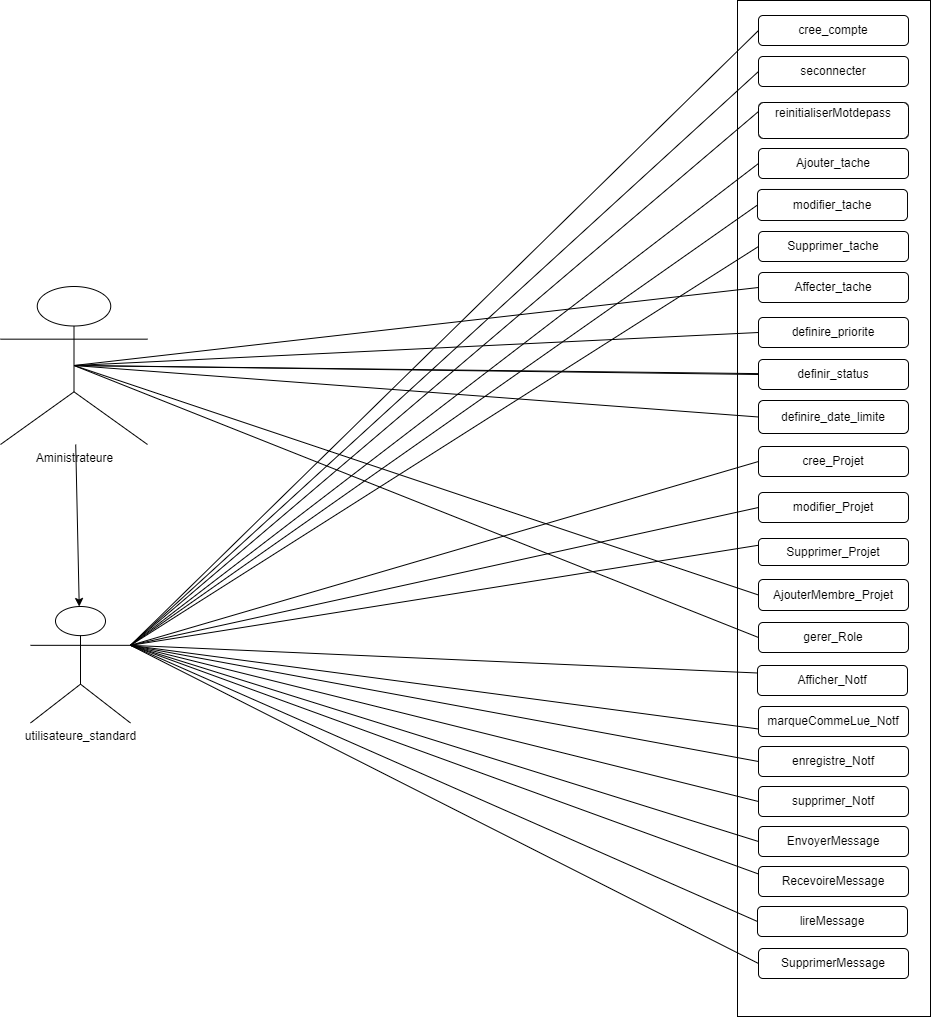

The diagram above was exported from draw.io. Its source (the exported page's mxGraphModel, read from the mxfile embedded in the PNG):
<mxGraphModel dx="1657" dy="1106" grid="1" gridSize="10" guides="1" tooltips="1" connect="1" arrows="1" fold="1" page="1" pageScale="1" pageWidth="1654" pageHeight="2336" background="#ffffff" math="0" shadow="0">
  <root>
    <mxCell id="0" />
    <mxCell id="1" parent="0" />
    <mxCell id="9" value="" style="whiteSpace=wrap;html=1;" vertex="1" parent="1">
      <mxGeometry x="837" y="220" width="193" height="1016" as="geometry" />
    </mxCell>
    <mxCell id="njpq5wCMaXGL-abZOW9e-23" value="cree_compte" style="rounded=1;whiteSpace=wrap;html=1;" parent="1" vertex="1">
      <mxGeometry x="858" y="235" width="150" height="30" as="geometry" />
    </mxCell>
    <mxCell id="njpq5wCMaXGL-abZOW9e-24" value="seconnecter" style="rounded=1;whiteSpace=wrap;html=1;" parent="1" vertex="1">
      <mxGeometry x="858" y="276" width="150" height="30" as="geometry" />
    </mxCell>
    <mxCell id="njpq5wCMaXGL-abZOW9e-26" value="reinitialiserMotdepass&lt;div style=&quot;padding: 0px; margin: 0px;&quot;&gt;&lt;br style=&quot;text-wrap: nowrap; text-decoration-line: underline; padding: 0px; margin: 0px; text-align: left;&quot;&gt;&lt;/div&gt;" style="rounded=1;whiteSpace=wrap;html=1;" parent="1" vertex="1">
      <mxGeometry x="858" y="322" width="150" height="36" as="geometry" />
    </mxCell>
    <mxCell id="7" style="edgeStyle=none;html=1;" edge="1" parent="1" source="njpq5wCMaXGL-abZOW9e-28" target="njpq5wCMaXGL-abZOW9e-29">
      <mxGeometry relative="1" as="geometry" />
    </mxCell>
    <mxCell id="njpq5wCMaXGL-abZOW9e-28" value="Aministrateure" style="shape=umlActor;verticalLabelPosition=bottom;verticalAlign=top;html=1;outlineConnect=0;" parent="1" vertex="1">
      <mxGeometry x="100" y="506" width="147" height="158" as="geometry" />
    </mxCell>
    <mxCell id="njpq5wCMaXGL-abZOW9e-29" value="utilisateure_standard" style="shape=umlActor;verticalLabelPosition=bottom;verticalAlign=top;html=1;outlineConnect=0;" parent="1" vertex="1">
      <mxGeometry x="130" y="826" width="100" height="116.5" as="geometry" />
    </mxCell>
    <mxCell id="njpq5wCMaXGL-abZOW9e-41" value="&lt;span style=&quot;text-align: left; text-wrap: nowrap;&quot;&gt;Ajouter_tache&lt;/span&gt;" style="rounded=1;whiteSpace=wrap;html=1;" parent="1" vertex="1">
      <mxGeometry x="858" y="368" width="150" height="30" as="geometry" />
    </mxCell>
    <mxCell id="njpq5wCMaXGL-abZOW9e-42" value="&lt;span style=&quot;text-align: left; text-wrap: nowrap;&quot;&gt;modifier_tache&lt;/span&gt;" style="rounded=1;whiteSpace=wrap;html=1;" parent="1" vertex="1">
      <mxGeometry x="857" y="409" width="150" height="31" as="geometry" />
    </mxCell>
    <mxCell id="njpq5wCMaXGL-abZOW9e-43" value="&lt;span style=&quot;text-align: left; text-wrap: nowrap;&quot;&gt;Supprimer_tache&lt;/span&gt;" style="rounded=1;whiteSpace=wrap;html=1;" parent="1" vertex="1">
      <mxGeometry x="858" y="451" width="150" height="30" as="geometry" />
    </mxCell>
    <mxCell id="njpq5wCMaXGL-abZOW9e-44" value="&lt;span style=&quot;text-align: left; text-wrap: nowrap;&quot;&gt;Affecter_tache&lt;/span&gt;" style="rounded=1;whiteSpace=wrap;html=1;" parent="1" vertex="1">
      <mxGeometry x="858" y="492" width="150" height="30" as="geometry" />
    </mxCell>
    <mxCell id="njpq5wCMaXGL-abZOW9e-45" value="&lt;span style=&quot;text-align: left; text-wrap: nowrap;&quot;&gt;definire_priorite&lt;/span&gt;" style="rounded=1;whiteSpace=wrap;html=1;" parent="1" vertex="1">
      <mxGeometry x="858" y="537" width="150" height="30" as="geometry" />
    </mxCell>
    <mxCell id="njpq5wCMaXGL-abZOW9e-46" value="&lt;span style=&quot;text-align: left; text-wrap: nowrap;&quot;&gt;definir_status&lt;/span&gt;" style="rounded=1;whiteSpace=wrap;html=1;" parent="1" vertex="1">
      <mxGeometry x="858" y="579" width="150" height="30" as="geometry" />
    </mxCell>
    <mxCell id="njpq5wCMaXGL-abZOW9e-48" value="cree_Projet" style="rounded=1;whiteSpace=wrap;html=1;" parent="1" vertex="1">
      <mxGeometry x="858" y="666" width="150" height="30" as="geometry" />
    </mxCell>
    <mxCell id="njpq5wCMaXGL-abZOW9e-49" value="modifier_Projet" style="rounded=1;whiteSpace=wrap;html=1;" parent="1" vertex="1">
      <mxGeometry x="858" y="712" width="150" height="30" as="geometry" />
    </mxCell>
    <mxCell id="njpq5wCMaXGL-abZOW9e-50" value="Supprimer_Projet" style="rounded=1;whiteSpace=wrap;html=1;" parent="1" vertex="1">
      <mxGeometry x="858" y="758" width="150" height="27" as="geometry" />
    </mxCell>
    <mxCell id="njpq5wCMaXGL-abZOW9e-51" value="AjouterMembre_Projet" style="rounded=1;whiteSpace=wrap;html=1;" parent="1" vertex="1">
      <mxGeometry x="858" y="799" width="150" height="31" as="geometry" />
    </mxCell>
    <mxCell id="njpq5wCMaXGL-abZOW9e-63" value="" style="endArrow=none;html=1;rounded=0;exitX=0;exitY=0.5;exitDx=0;exitDy=0;entryX=1;entryY=0.3333333333333333;entryDx=0;entryDy=0;entryPerimeter=0;" parent="1" source="njpq5wCMaXGL-abZOW9e-23" target="njpq5wCMaXGL-abZOW9e-29" edge="1">
      <mxGeometry width="50" height="50" relative="1" as="geometry">
        <mxPoint x="280" y="246" as="sourcePoint" />
        <mxPoint x="90" y="316" as="targetPoint" />
      </mxGeometry>
    </mxCell>
    <mxCell id="njpq5wCMaXGL-abZOW9e-64" value="" style="endArrow=none;html=1;rounded=0;exitX=0;exitY=0.5;exitDx=0;exitDy=0;entryX=1;entryY=0.3333333333333333;entryDx=0;entryDy=0;entryPerimeter=0;" parent="1" source="njpq5wCMaXGL-abZOW9e-24" target="njpq5wCMaXGL-abZOW9e-29" edge="1">
      <mxGeometry width="50" height="50" relative="1" as="geometry">
        <mxPoint x="430" y="406" as="sourcePoint" />
        <mxPoint x="90" y="316" as="targetPoint" />
      </mxGeometry>
    </mxCell>
    <mxCell id="njpq5wCMaXGL-abZOW9e-65" value="" style="endArrow=none;html=1;rounded=0;entryX=0;entryY=0.25;entryDx=0;entryDy=0;exitX=1;exitY=0.3333333333333333;exitDx=0;exitDy=0;exitPerimeter=0;" parent="1" source="njpq5wCMaXGL-abZOW9e-29" target="njpq5wCMaXGL-abZOW9e-26" edge="1">
      <mxGeometry width="50" height="50" relative="1" as="geometry">
        <mxPoint x="90" y="316" as="sourcePoint" />
        <mxPoint x="320" y="206" as="targetPoint" />
      </mxGeometry>
    </mxCell>
    <mxCell id="njpq5wCMaXGL-abZOW9e-67" value="" style="endArrow=none;html=1;rounded=0;exitX=0;exitY=0.5;exitDx=0;exitDy=0;entryX=1;entryY=0.3333333333333333;entryDx=0;entryDy=0;entryPerimeter=0;" parent="1" source="njpq5wCMaXGL-abZOW9e-48" target="njpq5wCMaXGL-abZOW9e-29" edge="1">
      <mxGeometry width="50" height="50" relative="1" as="geometry">
        <mxPoint x="430" y="306" as="sourcePoint" />
        <mxPoint x="90" y="316" as="targetPoint" />
      </mxGeometry>
    </mxCell>
    <mxCell id="njpq5wCMaXGL-abZOW9e-69" value="" style="endArrow=none;html=1;rounded=0;exitX=0;exitY=0.25;exitDx=0;exitDy=0;entryX=1;entryY=0.3333333333333333;entryDx=0;entryDy=0;entryPerimeter=0;" parent="1" source="njpq5wCMaXGL-abZOW9e-50" target="njpq5wCMaXGL-abZOW9e-29" edge="1">
      <mxGeometry width="50" height="50" relative="1" as="geometry">
        <mxPoint x="430" y="406" as="sourcePoint" />
        <mxPoint x="90" y="316" as="targetPoint" />
      </mxGeometry>
    </mxCell>
    <mxCell id="njpq5wCMaXGL-abZOW9e-70" value="" style="endArrow=none;html=1;rounded=0;entryX=0;entryY=0.5;entryDx=0;entryDy=0;exitX=1;exitY=0.3333333333333333;exitDx=0;exitDy=0;exitPerimeter=0;" parent="1" source="njpq5wCMaXGL-abZOW9e-29" target="njpq5wCMaXGL-abZOW9e-41" edge="1">
      <mxGeometry width="50" height="50" relative="1" as="geometry">
        <mxPoint x="90" y="316" as="sourcePoint" />
        <mxPoint x="480" y="356" as="targetPoint" />
      </mxGeometry>
    </mxCell>
    <mxCell id="njpq5wCMaXGL-abZOW9e-71" value="" style="endArrow=none;html=1;rounded=0;entryX=0;entryY=0.5;entryDx=0;entryDy=0;exitX=1;exitY=0.3333333333333333;exitDx=0;exitDy=0;exitPerimeter=0;" parent="1" source="njpq5wCMaXGL-abZOW9e-29" target="njpq5wCMaXGL-abZOW9e-42" edge="1">
      <mxGeometry width="50" height="50" relative="1" as="geometry">
        <mxPoint x="90" y="316" as="sourcePoint" />
        <mxPoint x="480" y="356" as="targetPoint" />
      </mxGeometry>
    </mxCell>
    <mxCell id="njpq5wCMaXGL-abZOW9e-73" value="" style="endArrow=none;html=1;rounded=0;entryX=0;entryY=0.5;entryDx=0;entryDy=0;exitX=1;exitY=0.3333333333333333;exitDx=0;exitDy=0;exitPerimeter=0;" parent="1" source="njpq5wCMaXGL-abZOW9e-29" target="njpq5wCMaXGL-abZOW9e-43" edge="1">
      <mxGeometry width="50" height="50" relative="1" as="geometry">
        <mxPoint x="100" y="316" as="sourcePoint" />
        <mxPoint x="480" y="356" as="targetPoint" />
      </mxGeometry>
    </mxCell>
    <mxCell id="njpq5wCMaXGL-abZOW9e-74" value="&lt;span style=&quot;text-align: left;&quot;&gt;gerer_Role&lt;/span&gt;" style="rounded=1;whiteSpace=wrap;html=1;" parent="1" vertex="1">
      <mxGeometry x="858" y="842" width="150" height="30" as="geometry" />
    </mxCell>
    <mxCell id="njpq5wCMaXGL-abZOW9e-75" value="" style="endArrow=none;html=1;rounded=0;entryX=0.5;entryY=0.5;entryDx=0;entryDy=0;entryPerimeter=0;exitX=0;exitY=0.5;exitDx=0;exitDy=0;" parent="1" source="njpq5wCMaXGL-abZOW9e-74" target="njpq5wCMaXGL-abZOW9e-28" edge="1">
      <mxGeometry width="50" height="50" relative="1" as="geometry">
        <mxPoint x="410" y="446" as="sourcePoint" />
        <mxPoint x="460" y="396" as="targetPoint" />
      </mxGeometry>
    </mxCell>
    <mxCell id="njpq5wCMaXGL-abZOW9e-76" value="" style="endArrow=none;html=1;rounded=0;entryX=0.5;entryY=0.5;entryDx=0;entryDy=0;entryPerimeter=0;exitX=0;exitY=0.5;exitDx=0;exitDy=0;" parent="1" source="njpq5wCMaXGL-abZOW9e-51" target="njpq5wCMaXGL-abZOW9e-28" edge="1">
      <mxGeometry width="50" height="50" relative="1" as="geometry">
        <mxPoint x="410" y="456" as="sourcePoint" />
        <mxPoint x="460" y="406" as="targetPoint" />
      </mxGeometry>
    </mxCell>
    <mxCell id="njpq5wCMaXGL-abZOW9e-77" value="" style="endArrow=none;html=1;rounded=0;entryX=0.5;entryY=0.5;entryDx=0;entryDy=0;entryPerimeter=0;exitX=0;exitY=0.5;exitDx=0;exitDy=0;" parent="1" source="njpq5wCMaXGL-abZOW9e-44" target="njpq5wCMaXGL-abZOW9e-28" edge="1">
      <mxGeometry width="50" height="50" relative="1" as="geometry">
        <mxPoint x="490" y="366" as="sourcePoint" />
        <mxPoint x="460" y="406" as="targetPoint" />
      </mxGeometry>
    </mxCell>
    <mxCell id="njpq5wCMaXGL-abZOW9e-78" value="" style="endArrow=none;html=1;rounded=0;entryX=0;entryY=0.5;entryDx=0;entryDy=0;exitX=1;exitY=0.3333333333333333;exitDx=0;exitDy=0;exitPerimeter=0;" parent="1" source="njpq5wCMaXGL-abZOW9e-29" target="njpq5wCMaXGL-abZOW9e-49" edge="1">
      <mxGeometry width="50" height="50" relative="1" as="geometry">
        <mxPoint x="90" y="316" as="sourcePoint" />
        <mxPoint x="460" y="406" as="targetPoint" />
      </mxGeometry>
    </mxCell>
    <mxCell id="njpq5wCMaXGL-abZOW9e-79" value="&lt;span style=&quot;text-align: left; text-wrap: nowrap;&quot;&gt;definire_date_limite&lt;/span&gt;" style="rounded=1;whiteSpace=wrap;html=1;" parent="1" vertex="1">
      <mxGeometry x="858" y="620" width="150" height="33" as="geometry" />
    </mxCell>
    <mxCell id="njpq5wCMaXGL-abZOW9e-80" value="" style="endArrow=none;html=1;rounded=0;entryX=0.5;entryY=0.5;entryDx=0;entryDy=0;entryPerimeter=0;exitX=0;exitY=0.5;exitDx=0;exitDy=0;" parent="1" source="njpq5wCMaXGL-abZOW9e-45" target="njpq5wCMaXGL-abZOW9e-28" edge="1">
      <mxGeometry width="50" height="50" relative="1" as="geometry">
        <mxPoint x="860" y="556" as="sourcePoint" />
        <mxPoint x="460" y="446" as="targetPoint" />
      </mxGeometry>
    </mxCell>
    <mxCell id="njpq5wCMaXGL-abZOW9e-81" value="" style="endArrow=none;html=1;rounded=0;entryX=0.5;entryY=0.5;entryDx=0;entryDy=0;entryPerimeter=0;exitX=0;exitY=0.5;exitDx=0;exitDy=0;" parent="1" source="njpq5wCMaXGL-abZOW9e-46" target="njpq5wCMaXGL-abZOW9e-28" edge="1">
      <mxGeometry width="50" height="50" relative="1" as="geometry">
        <mxPoint x="410" y="496" as="sourcePoint" />
        <mxPoint x="460" y="446" as="targetPoint" />
      </mxGeometry>
    </mxCell>
    <mxCell id="njpq5wCMaXGL-abZOW9e-82" value="" style="endArrow=none;html=1;rounded=0;entryX=0.5;entryY=0.5;entryDx=0;entryDy=0;entryPerimeter=0;" parent="1" source="njpq5wCMaXGL-abZOW9e-46" target="njpq5wCMaXGL-abZOW9e-28" edge="1">
      <mxGeometry width="50" height="50" relative="1" as="geometry">
        <mxPoint x="410" y="496" as="sourcePoint" />
        <mxPoint x="460" y="446" as="targetPoint" />
      </mxGeometry>
    </mxCell>
    <mxCell id="njpq5wCMaXGL-abZOW9e-83" value="" style="endArrow=none;html=1;rounded=0;entryX=0.5;entryY=0.5;entryDx=0;entryDy=0;entryPerimeter=0;exitX=0;exitY=0.5;exitDx=0;exitDy=0;" parent="1" source="njpq5wCMaXGL-abZOW9e-79" target="njpq5wCMaXGL-abZOW9e-28" edge="1">
      <mxGeometry width="50" height="50" relative="1" as="geometry">
        <mxPoint x="410" y="496" as="sourcePoint" />
        <mxPoint x="460" y="446" as="targetPoint" />
      </mxGeometry>
    </mxCell>
    <mxCell id="Tl2Tyxyw0CHUrB5RGqX6-1" value="Afficher_Notf" style="rounded=1;whiteSpace=wrap;html=1;shadow=0;glass=0;" parent="1" vertex="1">
      <mxGeometry x="857" y="885" width="150" height="30" as="geometry" />
    </mxCell>
    <mxCell id="Tl2Tyxyw0CHUrB5RGqX6-2" value="marqueCommeLue_Notf" style="rounded=1;whiteSpace=wrap;html=1;" parent="1" vertex="1">
      <mxGeometry x="858" y="926" width="150" height="30" as="geometry" />
    </mxCell>
    <mxCell id="Tl2Tyxyw0CHUrB5RGqX6-3" value="enregistre_Notf" style="rounded=1;whiteSpace=wrap;html=1;" parent="1" vertex="1">
      <mxGeometry x="858" y="966" width="150" height="30" as="geometry" />
    </mxCell>
    <mxCell id="Tl2Tyxyw0CHUrB5RGqX6-5" value="supprimer_Notf" style="rounded=1;whiteSpace=wrap;html=1;" parent="1" vertex="1">
      <mxGeometry x="858" y="1006" width="150" height="30" as="geometry" />
    </mxCell>
    <mxCell id="Tl2Tyxyw0CHUrB5RGqX6-11" value="" style="endArrow=none;html=1;rounded=0;exitX=0;exitY=0.75;exitDx=0;exitDy=0;entryX=1;entryY=0.3333333333333333;entryDx=0;entryDy=0;entryPerimeter=0;" parent="1" source="Tl2Tyxyw0CHUrB5RGqX6-2" target="njpq5wCMaXGL-abZOW9e-29" edge="1">
      <mxGeometry width="50" height="50" relative="1" as="geometry">
        <mxPoint x="195" y="800" as="sourcePoint" />
        <mxPoint x="-45" y="480" as="targetPoint" />
      </mxGeometry>
    </mxCell>
    <mxCell id="Tl2Tyxyw0CHUrB5RGqX6-12" value="" style="endArrow=none;html=1;rounded=0;exitX=0;exitY=0.5;exitDx=0;exitDy=0;entryX=1;entryY=0.3333333333333333;entryDx=0;entryDy=0;entryPerimeter=0;" parent="1" source="Tl2Tyxyw0CHUrB5RGqX6-5" target="njpq5wCMaXGL-abZOW9e-29" edge="1">
      <mxGeometry width="50" height="50" relative="1" as="geometry">
        <mxPoint x="150" y="857" as="sourcePoint" />
        <mxPoint x="-90" y="537" as="targetPoint" />
      </mxGeometry>
    </mxCell>
    <mxCell id="Tl2Tyxyw0CHUrB5RGqX6-13" value="" style="endArrow=none;html=1;rounded=0;exitX=0;exitY=0.25;exitDx=0;exitDy=0;entryX=1;entryY=0.3333333333333333;entryDx=0;entryDy=0;entryPerimeter=0;" parent="1" source="Tl2Tyxyw0CHUrB5RGqX6-1" target="njpq5wCMaXGL-abZOW9e-29" edge="1">
      <mxGeometry width="50" height="50" relative="1" as="geometry">
        <mxPoint x="300" y="728" as="sourcePoint" />
        <mxPoint x="80" y="408" as="targetPoint" />
      </mxGeometry>
    </mxCell>
    <mxCell id="Tl2Tyxyw0CHUrB5RGqX6-14" value="" style="endArrow=none;html=1;rounded=0;exitX=0;exitY=0.5;exitDx=0;exitDy=0;entryX=1;entryY=0.3333333333333333;entryDx=0;entryDy=0;entryPerimeter=0;" parent="1" source="Tl2Tyxyw0CHUrB5RGqX6-3" target="njpq5wCMaXGL-abZOW9e-29" edge="1">
      <mxGeometry width="50" height="50" relative="1" as="geometry">
        <mxPoint x="200" y="857" as="sourcePoint" />
        <mxPoint x="-40" y="537" as="targetPoint" />
      </mxGeometry>
    </mxCell>
    <mxCell id="Tl2Tyxyw0CHUrB5RGqX6-16" value="EnvoyerMessage" style="rounded=1;whiteSpace=wrap;html=1;" parent="1" vertex="1">
      <mxGeometry x="858" y="1046" width="150" height="30" as="geometry" />
    </mxCell>
    <mxCell id="Tl2Tyxyw0CHUrB5RGqX6-17" value="RecevoireMessage" style="rounded=1;whiteSpace=wrap;html=1;" parent="1" vertex="1">
      <mxGeometry x="858" y="1086" width="150" height="30" as="geometry" />
    </mxCell>
    <mxCell id="Tl2Tyxyw0CHUrB5RGqX6-18" value="lireMessage" style="rounded=1;whiteSpace=wrap;html=1;" parent="1" vertex="1">
      <mxGeometry x="857" y="1126" width="150" height="30" as="geometry" />
    </mxCell>
    <mxCell id="Tl2Tyxyw0CHUrB5RGqX6-19" value="SupprimerMessage" style="rounded=1;whiteSpace=wrap;html=1;" parent="1" vertex="1">
      <mxGeometry x="858" y="1168" width="150" height="30" as="geometry" />
    </mxCell>
    <mxCell id="Tl2Tyxyw0CHUrB5RGqX6-24" value="" style="endArrow=none;html=1;rounded=0;exitX=0;exitY=0.5;exitDx=0;exitDy=0;entryX=1;entryY=0.3333333333333333;entryDx=0;entryDy=0;entryPerimeter=0;" parent="1" source="Tl2Tyxyw0CHUrB5RGqX6-18" target="njpq5wCMaXGL-abZOW9e-29" edge="1">
      <mxGeometry width="50" height="50" relative="1" as="geometry">
        <mxPoint x="-150" y="1031" as="sourcePoint" />
        <mxPoint x="-120" y="496" as="targetPoint" />
      </mxGeometry>
    </mxCell>
    <mxCell id="Tl2Tyxyw0CHUrB5RGqX6-25" value="" style="endArrow=none;html=1;rounded=0;exitX=0;exitY=0.25;exitDx=0;exitDy=0;entryX=1;entryY=0.3333333333333333;entryDx=0;entryDy=0;entryPerimeter=0;" parent="1" source="Tl2Tyxyw0CHUrB5RGqX6-17" target="njpq5wCMaXGL-abZOW9e-29" edge="1">
      <mxGeometry width="50" height="50" relative="1" as="geometry">
        <mxPoint x="-140" y="1041" as="sourcePoint" />
        <mxPoint x="-110" y="506" as="targetPoint" />
      </mxGeometry>
    </mxCell>
    <mxCell id="Tl2Tyxyw0CHUrB5RGqX6-26" value="" style="endArrow=none;html=1;rounded=0;exitX=0;exitY=0.5;exitDx=0;exitDy=0;entryX=1;entryY=0.3333333333333333;entryDx=0;entryDy=0;entryPerimeter=0;" parent="1" source="Tl2Tyxyw0CHUrB5RGqX6-16" target="njpq5wCMaXGL-abZOW9e-29" edge="1">
      <mxGeometry width="50" height="50" relative="1" as="geometry">
        <mxPoint x="20" y="1046" as="sourcePoint" />
        <mxPoint x="50" y="511" as="targetPoint" />
      </mxGeometry>
    </mxCell>
    <mxCell id="w5hevaqkebUv9yWrqypm-1" value="" style="endArrow=none;html=1;rounded=0;exitX=0;exitY=0.5;exitDx=0;exitDy=0;entryX=1;entryY=0.3333333333333333;entryDx=0;entryDy=0;entryPerimeter=0;" parent="1" source="Tl2Tyxyw0CHUrB5RGqX6-19" target="njpq5wCMaXGL-abZOW9e-29" edge="1">
      <mxGeometry width="50" height="50" relative="1" as="geometry">
        <mxPoint x="867" y="1151" as="sourcePoint" />
        <mxPoint x="-170" y="546" as="targetPoint" />
      </mxGeometry>
    </mxCell>
  </root>
</mxGraphModel>